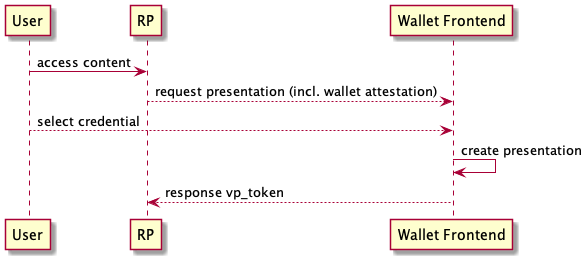

The diagram above was rendered by PlantUML. Its source (embedded in the PNG):
@startuml
participant User as u
participant RP as r
participant "Wallet Frontend" as w

u -> r : access content
r --> w: request presentation (incl. wallet attestation)
u --> w : select credential
w -> w : create presentation
w --> r : response vp_token

@enduml